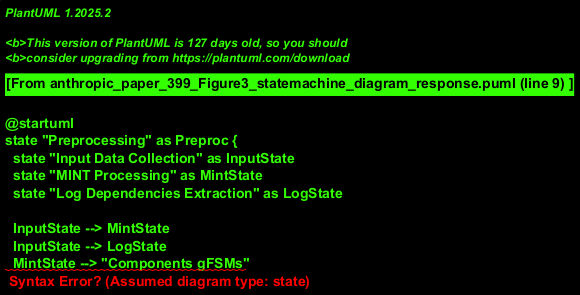

The diagram above was rendered by PlantUML. Its source (embedded in the PNG):
@startuml
state "Preprocessing" as Preproc {
  state "Input Data Collection" as InputState
  state "MINT Processing" as MintState
  state "Log Dependencies Extraction" as LogState
  
  InputState --> MintState
  InputState --> LogState
  MintState --> "Components gFSMs"
  LogState --> "Log Entries Dependencies"
}

state "Stitching" as Stitch {
  state "Stitch()" as StitchOp {
    state "Graft()" as GraftOp {
      state "Slice()" as SliceOp
    }
    state "Insert()" as InsertOp
  }
}

Preproc --> Stitch : Components gFSMs, \nLog Entries Dependencies
Stitch --> "System gFSM"

note right of "System gFSM"
  Final system behavioral model
endnote
@enduml